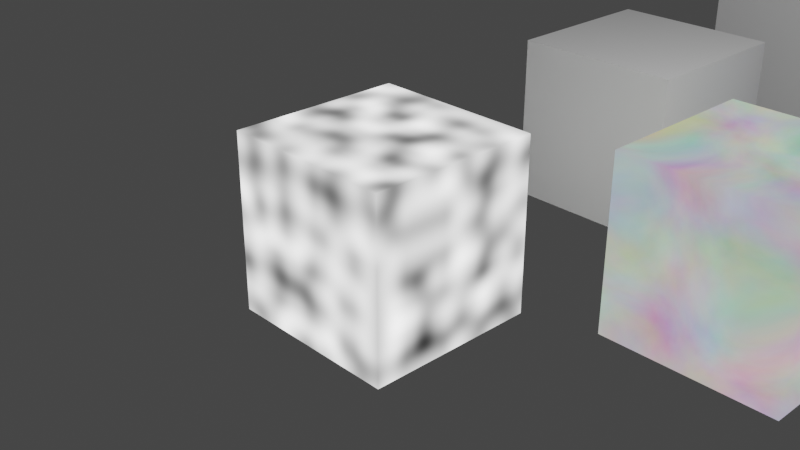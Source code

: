 # Source: untitled.blend  (saved by Blender 2.80.75; exported with 4.5.12 LTS)
import bpy
from mathutils import Matrix  # noqa: F401  (used for matrix-valued properties, if any)

bpy.ops.wm.read_factory_settings(use_empty=True)
scene = bpy.context.scene
scene.name = 'Scene'

# ---- collections
col_collection = bpy.data.collections.new('Collection'); scene.collection.children.link(col_collection)

# ---- materials (node trees are filled in below, after node groups)
mat_material = bpy.data.materials.new('Material')
mat_material.alpha_threshold = 0.0
mat_material.use_transparent_shadow = False
mat_material.line_color = (0.0, 0.0, 0.0, 1.0)
mat_material_001 = bpy.data.materials.new('Material.001')
mat_material_001.alpha_threshold = 0.0
mat_material_001.use_transparent_shadow = False
mat_material_001.line_color = (0.0, 0.0, 0.0, 1.0)
mat_material_002 = bpy.data.materials.new('Material.002')
mat_material_002.alpha_threshold = 0.0
mat_material_002.use_transparent_shadow = False
mat_material_002.line_color = (0.0, 0.0, 0.0, 1.0)
mat_material_003 = bpy.data.materials.new('Material.003')
mat_material_003.alpha_threshold = 0.0
mat_material_003.use_transparent_shadow = False
mat_material_003.line_color = (0.0, 0.0, 0.0, 1.0)
mat_material_004 = bpy.data.materials.new('Material.004')
mat_material_004.alpha_threshold = 0.0
mat_material_004.use_transparent_shadow = False
mat_material_004.line_color = (0.0, 0.0, 0.0, 1.0)
mat_material_005 = bpy.data.materials.new('Material.005')
mat_material_005.alpha_threshold = 0.0
mat_material_005.use_transparent_shadow = False
mat_material_005.line_color = (0.0, 0.0, 0.0, 1.0)
mat_material_006 = bpy.data.materials.new('Material.006')
mat_material_006.use_transparent_shadow = False

# ---- material node trees
mat_material.use_nodes = True; mat_material.node_tree.nodes.clear()
_N = mat_material.node_tree.nodes; _L = mat_material.node_tree.links
n0 = _N.new('ShaderNodeBsdfPrincipled'); n0.name = 'Principled BSDF'; n0.location = (10, 300)
n0.distribution = 'GGX'
n0.subsurface_method = 'BURLEY'
n0.inputs[0].default_value = (0.007649, 0.007567, 0.007325, 1.0)
n0.inputs[2].default_value = 0.4
n0.inputs[3].default_value = 1.45
n0.inputs[27].default_value = (0.0, 0.0, 0.0, 1.0)
n0.inputs[28].default_value = 1.0
n1 = _N.new('ShaderNodeOutputMaterial'); n1.name = 'Material Output'; n1.location = (541, 199)
n2 = _N.new('ShaderNodeTexNoise'); n2.name = 'Musgrave Texture'; n2.location = (300, 119)
n2.width = 150
n2.noise_type = 'MULTIFRACTAL'
n2.normalize = False
n2.inputs[3].default_value = 1.0
n2.inputs[4].default_value = 1.0
n2.inputs[5].default_value = 1.0
_L.new(n2.outputs[0], n1.inputs[0])
n1.is_active_output = True
mat_material_001.use_nodes = True; mat_material_001.node_tree.nodes.clear()
_N = mat_material_001.node_tree.nodes; _L = mat_material_001.node_tree.links
n0 = _N.new('ShaderNodeOutputMaterial'); n0.name = 'Material Output'; n0.location = (300, 300)
n1 = _N.new('ShaderNodeBsdfPrincipled'); n1.name = 'Principled BSDF'; n1.location = (10, 300)
n1.distribution = 'GGX'
n1.subsurface_method = 'BURLEY'
n1.inputs[2].default_value = 0.4
n1.inputs[3].default_value = 1.45
n1.inputs[27].default_value = (0.0, 0.0, 0.0, 1.0)
n1.inputs[28].default_value = 1.0
_L.new(n1.outputs[0], n0.inputs[0])
n0.is_active_output = True
mat_material_002.use_nodes = True; mat_material_002.node_tree.nodes.clear()
_N = mat_material_002.node_tree.nodes; _L = mat_material_002.node_tree.links
n0 = _N.new('ShaderNodeOutputMaterial'); n0.name = 'Material Output'; n0.location = (300, 300)
n1 = _N.new('ShaderNodeBsdfPrincipled'); n1.name = 'Principled BSDF'; n1.location = (10, 300)
n1.distribution = 'GGX'
n1.subsurface_method = 'BURLEY'
n1.inputs[2].default_value = 0.4
n1.inputs[3].default_value = 1.45
n1.inputs[27].default_value = (0.0, 0.0, 0.0, 1.0)
n1.inputs[28].default_value = 1.0
_L.new(n1.outputs[0], n0.inputs[0])
n0.is_active_output = True
mat_material_003.use_nodes = True; mat_material_003.node_tree.nodes.clear()
_N = mat_material_003.node_tree.nodes; _L = mat_material_003.node_tree.links
n0 = _N.new('ShaderNodeOutputMaterial'); n0.name = 'Material Output'; n0.location = (300, 300)
n1 = _N.new('ShaderNodeBsdfPrincipled'); n1.name = 'Principled BSDF'; n1.location = (-133, 300)
n1.distribution = 'GGX'
n1.subsurface_method = 'BURLEY'
n1.inputs[0].default_value = (0.8, 0.01024, 0.01122, 1.0)
n1.inputs[2].default_value = 0.4
n1.inputs[3].default_value = 1.45
n1.inputs[27].default_value = (0.0, 0.0, 0.0, 1.0)
n1.inputs[28].default_value = 1.0
n2 = _N.new('ShaderNodeTexNoise'); n2.name = 'Noise Texture'; n2.location = (367, 47)
n2.inputs[2].default_value = 1.9
n2.inputs[3].default_value = 16.0
n2.inputs[8].default_value = -0.5
_L.new(n2.outputs[1], n0.inputs[0])
n0.is_active_output = True
mat_material_004.use_nodes = True; mat_material_004.node_tree.nodes.clear()
_N = mat_material_004.node_tree.nodes; _L = mat_material_004.node_tree.links
n0 = _N.new('ShaderNodeOutputMaterial'); n0.name = 'Material Output'; n0.location = (300, 300)
n1 = _N.new('ShaderNodeBsdfPrincipled'); n1.name = 'Principled BSDF'; n1.location = (10, 300)
n1.distribution = 'GGX'
n1.subsurface_method = 'BURLEY'
n1.inputs[2].default_value = 0.4
n1.inputs[3].default_value = 1.45
n1.inputs[27].default_value = (0.0, 0.0, 0.0, 1.0)
n1.inputs[28].default_value = 1.0
_L.new(n1.outputs[0], n0.inputs[0])
n0.is_active_output = True
mat_material_005.use_nodes = True; mat_material_005.node_tree.nodes.clear()
_N = mat_material_005.node_tree.nodes; _L = mat_material_005.node_tree.links
n0 = _N.new('ShaderNodeBsdfPrincipled'); n0.name = 'Principled BSDF'; n0.location = (10, 300)
n0.distribution = 'GGX'
n0.subsurface_method = 'BURLEY'
n0.inputs[2].default_value = 0.4
n0.inputs[3].default_value = 1.45
n0.inputs[27].default_value = (0.0, 0.0, 0.0, 1.0)
n0.inputs[28].default_value = 1.0
n1 = _N.new('ShaderNodeBsdfGlass'); n1.name = 'Glass BSDF'; n1.location = (373, 80)
n1.distribution = 'BECKMANN'
n1.inputs[0].default_value = (0.2594, 0.6279, 1.0, 1.0)
n1.inputs[2].default_value = 1.45
n2 = _N.new('ShaderNodeOutputMaterial'); n2.name = 'Material Output'; n2.location = (300, 300)
_L.new(n1.outputs[0], n2.inputs[0])
n2.is_active_output = True
mat_material_006.use_nodes = True; mat_material_006.node_tree.nodes.clear()
_N = mat_material_006.node_tree.nodes; _L = mat_material_006.node_tree.links
n0 = _N.new('ShaderNodeBsdfPrincipled'); n0.name = 'Principled BSDF'; n0.location = (10, 300)
n0.distribution = 'GGX'
n0.subsurface_method = 'BURLEY'
n0.inputs[3].default_value = 1.45
n0.inputs[27].default_value = (0.0, 0.0, 0.0, 1.0)
n0.inputs[28].default_value = 1.0
n1 = _N.new('ShaderNodeGamma'); n1.name = 'Gamma'; n1.location = (294, 146)
n1.inputs[0].default_value = (1.0, 0.01155, 0.09029, 1.0)
n2 = _N.new('ShaderNodeOutputMaterial'); n2.name = 'Material Output'; n2.location = (300, 300)
_L.new(n1.outputs[0], n2.inputs[0])
n2.is_active_output = True

# ---- world
world_world = bpy.data.worlds.new('World'); scene.world = world_world
world_world.use_nodes = True; world_world.node_tree.nodes.clear()
_N = world_world.node_tree.nodes; _L = world_world.node_tree.links
n0 = _N.new('ShaderNodeOutputWorld'); n0.name = 'World Output'; n0.location = (300, 300)
n1 = _N.new('ShaderNodeBackground'); n1.name = 'Background'; n1.location = (10, 300)
n1.inputs[0].default_value = (0.05088, 0.05088, 0.05088, 1.0)
_L.new(n1.outputs[0], n0.inputs[0])
n0.is_active_output = True
world_world.color = (0.05088, 0.05088, 0.05088)
world_world.use_sun_shadow = False
world_world.sun_shadow_jitter_overblur = 0.0

# ---- cameras
cam_camera = bpy.data.cameras.new('Camera')
cam_camera.clip_end = 100.0
cam_camera.ortho_scale = 7.314

# ---- lights
light_light = bpy.data.lights.new('Light', 'POINT')
light_light.transmission_factor = 0.0
light_light.energy = 1000.0
light_light.shadow_soft_size = 0.1
light_light.shadow_maximum_resolution = 0.006
light_light.use_absolute_resolution = True

# ---- meshes
me_cube = bpy.data.meshes.new('Cube')
me_cube.from_pydata([(1.0, 1.0, 1.0), (1.0, 1.0, -1.0), (1.0, -1.0, 1.0), (1.0, -1.0, -1.0), (-1.0, 1.0, 1.0), (-1.0, 1.0, -1.0), (-1.0, -1.0, 1.0), (-1.0, -1.0, -1.0)], [], [(0, 4, 6, 2), (3, 2, 6, 7), (7, 6, 4, 5), (5, 1, 3, 7), (1, 0, 2, 3), (5, 4, 0, 1)])
_uv = me_cube.uv_layers.new(name='UVMap')
_uv.uv.foreach_set('vector', [0.375, 0.0, 0.625, 0.0, 0.625, 0.25, 0.375, 0.25, 0.375, 0.25, 0.625, 0.25, 0.625, 0.5, 0.375, 0.5, 0.375, 0.5, 0.625, 0.5, 0.625, 0.75, 0.375, 0.75, 0.375, 0.75, 0.625, 0.75, 0.625, 1.0, 0.375, 1.0, 0.125, 0.5, 0.375, 0.5, 0.375, 0.75, 0.125, 0.75, 0.625, 0.5, 0.875, 0.5, 0.875, 0.75, 0.625, 0.75])
me_cube.materials.append(mat_material)
me_cube.use_remesh_preserve_volume = False
me_cube.use_remesh_preserve_attributes = False
me_cube.use_mirror_vertex_groups = False
me_cube.update()
me_cube_001 = bpy.data.meshes.new('Cube.001')
me_cube_001.from_pydata([(1.0, 1.0, 1.0), (1.0, 1.0, -1.0), (1.0, -1.0, 1.0), (1.0, -1.0, -1.0), (-1.0, 1.0, 1.0), (-1.0, 1.0, -1.0), (-1.0, -1.0, 1.0), (-1.0, -1.0, -1.0)], [], [(0, 4, 6, 2), (3, 2, 6, 7), (7, 6, 4, 5), (5, 1, 3, 7), (1, 0, 2, 3), (5, 4, 0, 1)])
_uv = me_cube_001.uv_layers.new(name='UVMap')
_uv.uv.foreach_set('vector', [0.375, 0.0, 0.625, 0.0, 0.625, 0.25, 0.375, 0.25, 0.375, 0.25, 0.625, 0.25, 0.625, 0.5, 0.375, 0.5, 0.375, 0.5, 0.625, 0.5, 0.625, 0.75, 0.375, 0.75, 0.375, 0.75, 0.625, 0.75, 0.625, 1.0, 0.375, 1.0, 0.125, 0.5, 0.375, 0.5, 0.375, 0.75, 0.125, 0.75, 0.625, 0.5, 0.875, 0.5, 0.875, 0.75, 0.625, 0.75])
me_cube_001.materials.append(mat_material_001)
me_cube_001.use_remesh_preserve_volume = False
me_cube_001.use_remesh_preserve_attributes = False
me_cube_001.use_mirror_vertex_groups = False
me_cube_001.update()
me_cube_002 = bpy.data.meshes.new('Cube.002')
me_cube_002.from_pydata([(1.0, 1.0, 1.0), (1.0, 1.0, -1.0), (1.0, -1.0, 1.0), (1.0, -1.0, -1.0), (-1.0, 1.0, 1.0), (-1.0, 1.0, -1.0), (-1.0, -1.0, 1.0), (-1.0, -1.0, -1.0)], [], [(0, 4, 6, 2), (3, 2, 6, 7), (7, 6, 4, 5), (5, 1, 3, 7), (1, 0, 2, 3), (5, 4, 0, 1)])
_uv = me_cube_002.uv_layers.new(name='UVMap')
_uv.uv.foreach_set('vector', [0.375, 0.0, 0.625, 0.0, 0.625, 0.25, 0.375, 0.25, 0.375, 0.25, 0.625, 0.25, 0.625, 0.5, 0.375, 0.5, 0.375, 0.5, 0.625, 0.5, 0.625, 0.75, 0.375, 0.75, 0.375, 0.75, 0.625, 0.75, 0.625, 1.0, 0.375, 1.0, 0.125, 0.5, 0.375, 0.5, 0.375, 0.75, 0.125, 0.75, 0.625, 0.5, 0.875, 0.5, 0.875, 0.75, 0.625, 0.75])
me_cube_002.materials.append(mat_material_002)
me_cube_002.use_remesh_preserve_volume = False
me_cube_002.use_remesh_preserve_attributes = False
me_cube_002.use_mirror_vertex_groups = False
me_cube_002.update()
me_cube_003 = bpy.data.meshes.new('Cube.003')
me_cube_003.from_pydata([(1.0, 1.0, 1.0), (1.0, 1.0, -1.0), (1.0, -1.0, 1.0), (1.0, -1.0, -1.0), (-1.0, 1.0, 1.0), (-1.0, 1.0, -1.0), (-1.0, -1.0, 1.0), (-1.0, -1.0, -1.0)], [], [(0, 4, 6, 2), (3, 2, 6, 7), (7, 6, 4, 5), (5, 1, 3, 7), (1, 0, 2, 3), (5, 4, 0, 1)])
_uv = me_cube_003.uv_layers.new(name='UVMap')
_uv.uv.foreach_set('vector', [0.375, 0.0, 0.625, 0.0, 0.625, 0.25, 0.375, 0.25, 0.375, 0.25, 0.625, 0.25, 0.625, 0.5, 0.375, 0.5, 0.375, 0.5, 0.625, 0.5, 0.625, 0.75, 0.375, 0.75, 0.375, 0.75, 0.625, 0.75, 0.625, 1.0, 0.375, 1.0, 0.125, 0.5, 0.375, 0.5, 0.375, 0.75, 0.125, 0.75, 0.625, 0.5, 0.875, 0.5, 0.875, 0.75, 0.625, 0.75])
me_cube_003.materials.append(mat_material_003)
me_cube_003.use_remesh_preserve_volume = False
me_cube_003.use_remesh_preserve_attributes = False
me_cube_003.use_mirror_vertex_groups = False
me_cube_003.update()
me_cube_004 = bpy.data.meshes.new('Cube.004')
me_cube_004.from_pydata([(1.0, 1.0, 1.0), (1.0, 1.0, -1.0), (1.0, -1.0, 1.0), (1.0, -1.0, -1.0), (-1.0, 1.0, 1.0), (-1.0, 1.0, -1.0), (-1.0, -1.0, 1.0), (-1.0, -1.0, -1.0)], [], [(0, 4, 6, 2), (3, 2, 6, 7), (7, 6, 4, 5), (5, 1, 3, 7), (1, 0, 2, 3), (5, 4, 0, 1)])
_uv = me_cube_004.uv_layers.new(name='UVMap')
_uv.uv.foreach_set('vector', [0.375, 0.0, 0.625, 0.0, 0.625, 0.25, 0.375, 0.25, 0.375, 0.25, 0.625, 0.25, 0.625, 0.5, 0.375, 0.5, 0.375, 0.5, 0.625, 0.5, 0.625, 0.75, 0.375, 0.75, 0.375, 0.75, 0.625, 0.75, 0.625, 1.0, 0.375, 1.0, 0.125, 0.5, 0.375, 0.5, 0.375, 0.75, 0.125, 0.75, 0.625, 0.5, 0.875, 0.5, 0.875, 0.75, 0.625, 0.75])
me_cube_004.materials.append(mat_material_004)
me_cube_004.use_remesh_preserve_volume = False
me_cube_004.use_remesh_preserve_attributes = False
me_cube_004.use_mirror_vertex_groups = False
me_cube_004.update()
me_cube_005 = bpy.data.meshes.new('Cube.005')
me_cube_005.from_pydata([(1.0, 1.0, 1.0), (1.0, 1.0, -1.0), (1.0, -1.0, 1.0), (1.0, -1.0, -1.0), (-1.0, 1.0, 1.0), (-1.0, 1.0, -1.0), (-1.0, -1.0, 1.0), (-1.0, -1.0, -1.0)], [], [(0, 4, 6, 2), (3, 2, 6, 7), (7, 6, 4, 5), (5, 1, 3, 7), (1, 0, 2, 3), (5, 4, 0, 1)])
_uv = me_cube_005.uv_layers.new(name='UVMap')
_uv.uv.foreach_set('vector', [0.375, 0.0, 0.625, 0.0, 0.625, 0.25, 0.375, 0.25, 0.375, 0.25, 0.625, 0.25, 0.625, 0.5, 0.375, 0.5, 0.375, 0.5, 0.625, 0.5, 0.625, 0.75, 0.375, 0.75, 0.375, 0.75, 0.625, 0.75, 0.625, 1.0, 0.375, 1.0, 0.125, 0.5, 0.375, 0.5, 0.375, 0.75, 0.125, 0.75, 0.625, 0.5, 0.875, 0.5, 0.875, 0.75, 0.625, 0.75])
me_cube_005.materials.append(mat_material_005)
me_cube_005.use_remesh_preserve_volume = False
me_cube_005.use_remesh_preserve_attributes = False
me_cube_005.use_mirror_vertex_groups = False
me_cube_005.update()

# ---- curves / text
txt_yw__blender = bpy.data.curves.new('YW. Blender', 'FONT')
txt_yw__blender.dimensions = '2D'
txt_yw__blender.body = 'Text'
txt_yw__blender.materials.append(mat_material_006)
txt_yw__blender.use_path_clamp = True
txt_yw__blender.bevel_resolution = 5
txt_yw__blender.offset = -0.01
txt_yw__blender.extrude = 0.31
txt_yw__blender.bevel_depth = 0.06
txt_yw__blender.size = 1.71
txt_yw__blender.small_caps_scale = 0.0
txt_yw__blender.shear = -0.1
txt_yw__blender.underline_position = -0.2

# ---- objects
ob_cube = bpy.data.objects.new('Cube', me_cube)
ob_light = bpy.data.objects.new('Light', light_light)
ob_camera = bpy.data.objects.new('Camera', cam_camera)
ob_cube_001 = bpy.data.objects.new('Cube.001', me_cube_001)
ob_cube_002 = bpy.data.objects.new('Cube.002', me_cube_002)
ob_cube_003 = bpy.data.objects.new('Cube.003', me_cube_003)
ob_cube_004 = bpy.data.objects.new('Cube.004', me_cube_004)
ob_cube_005 = bpy.data.objects.new('Cube.005', me_cube_005)
ob_yw__blender = bpy.data.objects.new('YW. Blender', txt_yw__blender)

# ---- transforms, parenting, visibility, modifiers, constraints
ob_cube.location = (0.0, -0.21, 0.0)
ob_cube.lock_rotations_4d = False
ob_cube.empty_display_type = 'ARROWS'
ob_cube.lineart.crease_threshold = 0.0
ob_light.location = (4.076, 1.005, 5.904)
ob_light.rotation_euler = (0.6503, 0.05522, 1.866)
ob_light.lock_rotations_4d = False
ob_light.empty_display_type = 'ARROWS'
ob_light.color = (0.0, 0.0, 0.0, 0.0)
ob_light.lineart.crease_threshold = 0.0
ob_camera.location = (7.359, -6.926, 4.958)
ob_camera.rotation_euler = (1.109, 0.0, 0.8149)
ob_camera.lock_rotations_4d = False
ob_camera.empty_display_type = 'ARROWS'
ob_camera.color = (0.0, 0.0, 0.0, 0.0)
ob_camera.display_type = 'WIRE'
ob_camera.lineart.crease_threshold = 0.0
ob_cube_001.location = (0.0, 4.065, 0.0)
ob_cube_001.lock_rotations_4d = False
ob_cube_001.empty_display_type = 'ARROWS'
ob_cube_001.lineart.crease_threshold = 0.0
ob_cube_002.location = (0.0, 8.292, 0.0)
ob_cube_002.lock_rotations_4d = False
ob_cube_002.empty_display_type = 'ARROWS'
ob_cube_002.lineart.crease_threshold = 0.0
ob_cube_003.location = (2.801, 2.051, 0.0)
ob_cube_003.lock_rotations_4d = False
ob_cube_003.empty_display_type = 'ARROWS'
ob_cube_003.lineart.crease_threshold = 0.0
ob_cube_004.location = (2.801, 6.082, 0.0)
ob_cube_004.lock_rotations_4d = False
ob_cube_004.empty_display_type = 'ARROWS'
ob_cube_004.lineart.crease_threshold = 0.0
ob_cube_005.location = (5.303, 4.071, 0.0)
ob_cube_005.lock_rotations_4d = False
ob_cube_005.empty_display_type = 'ARROWS'
ob_cube_005.lineart.crease_threshold = 0.0
ob_yw__blender.location = (5.542, 0.0, 0.0)
ob_yw__blender.scale = (1.0, 1.001, 1.0)
ob_yw__blender.lineart.crease_threshold = 0.0

# ---- collection membership
col_collection.objects.link(ob_cube)
col_collection.objects.link(ob_light)
col_collection.objects.link(ob_camera)
col_collection.objects.link(ob_cube_001)
col_collection.objects.link(ob_cube_002)
col_collection.objects.link(ob_cube_003)
col_collection.objects.link(ob_cube_004)
col_collection.objects.link(ob_cube_005)
col_collection.objects.link(ob_yw__blender)

# ---- scene / render settings (as saved in the file)
scene.camera = ob_camera
scene.frame_start = 1; scene.frame_end = 250; scene.frame_set(1)
scene.render.engine = 'BLENDER_EEVEE_NEXT'
scene.cycles.use_denoising = False
scene.cycles.samples = 128
scene.cycles.sampling_pattern = 'TABULATED_SOBOL'
scene.cycles.use_adaptive_sampling = False
scene.cycles.use_light_tree = False
scene.view_settings.view_transform = 'Filmic'
bpy.context.view_layer.update()
